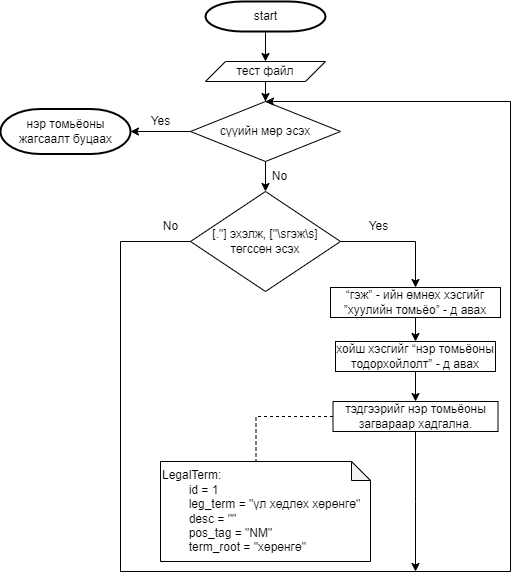

The diagram above was exported from draw.io. Its source (the exported page's mxGraphModel, read from the mxfile embedded in the PNG):
<mxGraphModel dx="1750" dy="902" grid="1" gridSize="10" guides="1" tooltips="1" connect="1" arrows="1" fold="1" page="1" pageScale="1" pageWidth="850" pageHeight="1100" math="0" shadow="0">
  <root>
    <mxCell id="0" />
    <mxCell id="1" parent="0" />
    <mxCell id="bPIHtOBy8ada9yx4BezT-1" style="edgeStyle=orthogonalEdgeStyle;rounded=0;orthogonalLoop=1;jettySize=auto;html=1;exitX=0.5;exitY=1;exitDx=0;exitDy=0;exitPerimeter=0;entryX=0.5;entryY=0;entryDx=0;entryDy=0;" edge="1" parent="1" source="bPIHtOBy8ada9yx4BezT-2" target="bPIHtOBy8ada9yx4BezT-6">
      <mxGeometry relative="1" as="geometry">
        <mxPoint x="365" y="80" as="targetPoint" />
      </mxGeometry>
    </mxCell>
    <mxCell id="bPIHtOBy8ada9yx4BezT-2" value="start" style="shape=mxgraph.flowchart.terminator;strokeWidth=2;gradientColor=none;gradientDirection=north;fontStyle=0;html=1;" vertex="1" parent="1">
      <mxGeometry x="305" y="70" width="120" height="30" as="geometry" />
    </mxCell>
    <mxCell id="bPIHtOBy8ada9yx4BezT-5" value="" style="edgeStyle=orthogonalEdgeStyle;rounded=0;orthogonalLoop=1;jettySize=auto;html=1;" edge="1" parent="1" source="bPIHtOBy8ada9yx4BezT-6" target="bPIHtOBy8ada9yx4BezT-9">
      <mxGeometry relative="1" as="geometry" />
    </mxCell>
    <mxCell id="bPIHtOBy8ada9yx4BezT-6" value="тест файл" style="shape=parallelogram;perimeter=parallelogramPerimeter;whiteSpace=wrap;html=1;fixedSize=1;" vertex="1" parent="1">
      <mxGeometry x="305" y="130" width="120" height="20" as="geometry" />
    </mxCell>
    <mxCell id="bPIHtOBy8ada9yx4BezT-8" style="edgeStyle=orthogonalEdgeStyle;rounded=0;orthogonalLoop=1;jettySize=auto;html=1;exitX=0;exitY=0.5;exitDx=0;exitDy=0;entryX=1;entryY=0.5;entryDx=0;entryDy=0;entryPerimeter=0;" edge="1" parent="1" source="bPIHtOBy8ada9yx4BezT-9" target="bPIHtOBy8ada9yx4BezT-52">
      <mxGeometry relative="1" as="geometry">
        <mxPoint x="230" y="200" as="targetPoint" />
      </mxGeometry>
    </mxCell>
    <mxCell id="bPIHtOBy8ada9yx4BezT-56" style="edgeStyle=orthogonalEdgeStyle;rounded=0;orthogonalLoop=1;jettySize=auto;html=1;exitX=0.5;exitY=1;exitDx=0;exitDy=0;" edge="1" parent="1" source="bPIHtOBy8ada9yx4BezT-9" target="bPIHtOBy8ada9yx4BezT-16">
      <mxGeometry relative="1" as="geometry" />
    </mxCell>
    <mxCell id="bPIHtOBy8ada9yx4BezT-9" value="сүүийн мөр эсэх" style="rhombus;whiteSpace=wrap;html=1;" vertex="1" parent="1">
      <mxGeometry x="290" y="170" width="150" height="60" as="geometry" />
    </mxCell>
    <mxCell id="bPIHtOBy8ada9yx4BezT-14" style="edgeStyle=orthogonalEdgeStyle;rounded=0;orthogonalLoop=1;jettySize=auto;html=1;exitX=1;exitY=0.5;exitDx=0;exitDy=0;entryX=0.5;entryY=0;entryDx=0;entryDy=0;" edge="1" parent="1" source="bPIHtOBy8ada9yx4BezT-16" target="bPIHtOBy8ada9yx4BezT-18">
      <mxGeometry relative="1" as="geometry" />
    </mxCell>
    <mxCell id="bPIHtOBy8ada9yx4BezT-16" value="[.&quot;] эхэлж, [&quot;\sгэж\s] төгссөн эсэх" style="rhombus;whiteSpace=wrap;html=1;" vertex="1" parent="1">
      <mxGeometry x="290" y="260" width="150" height="100" as="geometry" />
    </mxCell>
    <mxCell id="bPIHtOBy8ada9yx4BezT-17" value="" style="edgeStyle=orthogonalEdgeStyle;rounded=0;orthogonalLoop=1;jettySize=auto;html=1;" edge="1" parent="1" source="bPIHtOBy8ada9yx4BezT-18" target="bPIHtOBy8ada9yx4BezT-20">
      <mxGeometry relative="1" as="geometry" />
    </mxCell>
    <mxCell id="bPIHtOBy8ada9yx4BezT-18" value="“гэж” - ийн өмнөх хэсгийг ”хуулийн томьёо” - д авах" style="whiteSpace=wrap;html=1;" vertex="1" parent="1">
      <mxGeometry x="430" y="356" width="170" height="30" as="geometry" />
    </mxCell>
    <mxCell id="bPIHtOBy8ada9yx4BezT-19" value="" style="edgeStyle=orthogonalEdgeStyle;rounded=0;orthogonalLoop=1;jettySize=auto;html=1;" edge="1" parent="1" source="bPIHtOBy8ada9yx4BezT-20" target="bPIHtOBy8ada9yx4BezT-22">
      <mxGeometry relative="1" as="geometry" />
    </mxCell>
    <mxCell id="bPIHtOBy8ada9yx4BezT-20" value="хойш хэсгийг “нэр томьёоны тодорхойлолт” - д авах" style="whiteSpace=wrap;html=1;" vertex="1" parent="1">
      <mxGeometry x="435" y="410" width="160" height="30" as="geometry" />
    </mxCell>
    <mxCell id="bPIHtOBy8ada9yx4BezT-59" style="edgeStyle=orthogonalEdgeStyle;rounded=0;orthogonalLoop=1;jettySize=auto;html=1;exitX=0.5;exitY=1;exitDx=0;exitDy=0;" edge="1" parent="1" source="bPIHtOBy8ada9yx4BezT-22">
      <mxGeometry relative="1" as="geometry">
        <mxPoint x="515" y="640" as="targetPoint" />
      </mxGeometry>
    </mxCell>
    <mxCell id="bPIHtOBy8ada9yx4BezT-22" value="тэдгээрийг нэр томьёоны загвараар хадгална." style="whiteSpace=wrap;html=1;" vertex="1" parent="1">
      <mxGeometry x="432.5" y="470" width="165" height="30" as="geometry" />
    </mxCell>
    <mxCell id="bPIHtOBy8ada9yx4BezT-26" style="edgeStyle=orthogonalEdgeStyle;rounded=0;orthogonalLoop=1;jettySize=auto;html=1;exitX=0;exitY=0.5;exitDx=0;exitDy=0;entryX=0;entryY=0;entryDx=95.5;entryDy=0;entryPerimeter=0;endArrow=none;endFill=0;dashed=1;" edge="1" parent="1" source="bPIHtOBy8ada9yx4BezT-22" target="bPIHtOBy8ada9yx4BezT-54">
      <mxGeometry relative="1" as="geometry">
        <mxPoint x="342.4999999999998" y="490" as="sourcePoint" />
      </mxGeometry>
    </mxCell>
    <mxCell id="bPIHtOBy8ada9yx4BezT-30" value="Yes" style="text;html=1;align=center;verticalAlign=middle;resizable=0;points=[];autosize=1;strokeColor=none;fillColor=none;" vertex="1" parent="1">
      <mxGeometry x="457.5" y="280" width="40" height="30" as="geometry" />
    </mxCell>
    <mxCell id="bPIHtOBy8ada9yx4BezT-33" value="No" style="text;html=1;align=center;verticalAlign=middle;resizable=0;points=[];autosize=1;strokeColor=none;fillColor=none;" vertex="1" parent="1">
      <mxGeometry x="250" y="280" width="40" height="30" as="geometry" />
    </mxCell>
    <mxCell id="bPIHtOBy8ada9yx4BezT-35" style="edgeStyle=orthogonalEdgeStyle;rounded=0;orthogonalLoop=1;jettySize=auto;html=1;exitX=0;exitY=0.5;exitDx=0;exitDy=0;entryX=0.5;entryY=0;entryDx=0;entryDy=0;" edge="1" parent="1" source="bPIHtOBy8ada9yx4BezT-16" target="bPIHtOBy8ada9yx4BezT-9">
      <mxGeometry relative="1" as="geometry">
        <mxPoint x="220" y="890" as="targetPoint" />
        <Array as="points">
          <mxPoint x="220" y="310" />
          <mxPoint x="220" y="640" />
          <mxPoint x="610" y="640" />
          <mxPoint x="610" y="170" />
        </Array>
        <mxPoint x="142.5" y="550" as="sourcePoint" />
      </mxGeometry>
    </mxCell>
    <mxCell id="bPIHtOBy8ada9yx4BezT-51" value="No" style="text;html=1;align=center;verticalAlign=middle;resizable=0;points=[];autosize=1;strokeColor=none;fillColor=none;" vertex="1" parent="1">
      <mxGeometry x="359" y="230" width="40" height="30" as="geometry" />
    </mxCell>
    <mxCell id="bPIHtOBy8ada9yx4BezT-52" value="нэр томьёоны &lt;br&gt;жагсаалт буцаах" style="shape=mxgraph.flowchart.terminator;strokeWidth=2;gradientColor=none;gradientDirection=north;fontStyle=0;html=1;" vertex="1" parent="1">
      <mxGeometry x="100" y="177.5" width="130" height="45" as="geometry" />
    </mxCell>
    <mxCell id="bPIHtOBy8ada9yx4BezT-53" value="Yes" style="text;html=1;align=center;verticalAlign=middle;resizable=0;points=[];autosize=1;strokeColor=none;fillColor=none;" vertex="1" parent="1">
      <mxGeometry x="240" y="175" width="40" height="30" as="geometry" />
    </mxCell>
    <mxCell id="bPIHtOBy8ada9yx4BezT-54" value="&lt;div&gt;LegalTerm:&lt;/div&gt;&lt;div&gt;&lt;span style=&quot;background-color: initial;&quot;&gt;&lt;span style=&quot;&quot;&gt; &lt;/span&gt;&lt;span style=&quot;white-space: pre;&quot;&gt;&lt;span style=&quot;white-space: pre;&quot;&gt; &lt;/span&gt;&lt;/span&gt;id = 1&lt;/span&gt;&lt;/div&gt;&lt;div&gt;&amp;nbsp; &amp;nbsp; &amp;nbsp; &amp;nbsp; leg_term = &quot;үл хөдлөх хөрөнгө&quot;&lt;/div&gt;&lt;div&gt;&amp;nbsp; &amp;nbsp; &amp;nbsp; &amp;nbsp; desc = &quot;&quot;&lt;/div&gt;&lt;div&gt;&amp;nbsp; &amp;nbsp; &amp;nbsp; &amp;nbsp; pos_tag = &quot;NM&quot;&lt;/div&gt;&lt;div&gt;&amp;nbsp; &amp;nbsp; &amp;nbsp; &amp;nbsp; term_root = &quot;хөрөнгө&quot;&lt;/div&gt;" style="shape=note;whiteSpace=wrap;html=1;backgroundOutline=1;darkOpacity=0.05;align=left;size=19;" vertex="1" parent="1">
      <mxGeometry x="260" y="530" width="210" height="100" as="geometry" />
    </mxCell>
  </root>
</mxGraphModel>